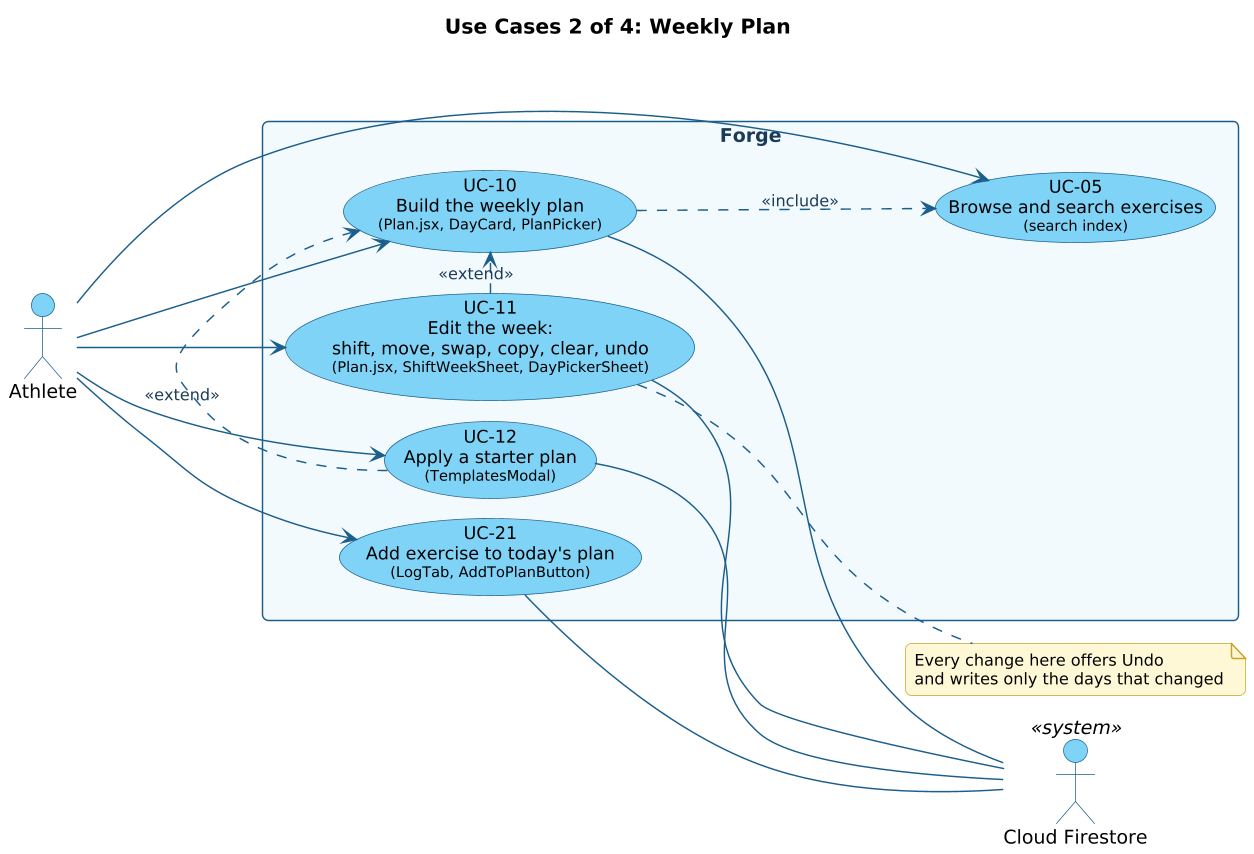

The diagram above was rendered by PlantUML. Its source (embedded in the PNG):
@startuml
!include style.iuml
left to right direction
skinparam nodesep 14
skinparam ranksep 90
title Use Cases 2 of 4: Weekly Plan
actor "Athlete" as A
actor "Cloud Firestore" as FS <<system>>
rectangle "Forge" {
  usecase "UC-10\nBuild the weekly plan\n<size:10>(Plan.jsx, DayCard, PlanPicker)</size>" as UC10
  usecase "UC-11\nEdit the week:\nshift, move, swap, copy, clear, undo\n<size:10>(Plan.jsx, ShiftWeekSheet, DayPickerSheet)</size>" as UC11
  usecase "UC-12\nApply a starter plan\n<size:10>(TemplatesModal)</size>" as UC12
  usecase "UC-21\nAdd exercise to today's plan\n<size:10>(LogTab, AddToPlanButton)</size>" as UC21
  usecase "UC-05\nBrowse and search exercises\n<size:10>(search index)</size>" as UC05
}
A --> UC10
A --> UC11
A --> UC12
A --> UC21
A --> UC05
UC10 -- FS
UC11 -- FS
UC12 -- FS
UC21 -- FS
UC12 .> UC10 : <<extend>>
UC11 .> UC10 : <<extend>>
UC10 ..> UC05 : <<include>>
note right of UC11 : Every change here offers Undo\nand writes only the days that changed
@enduml